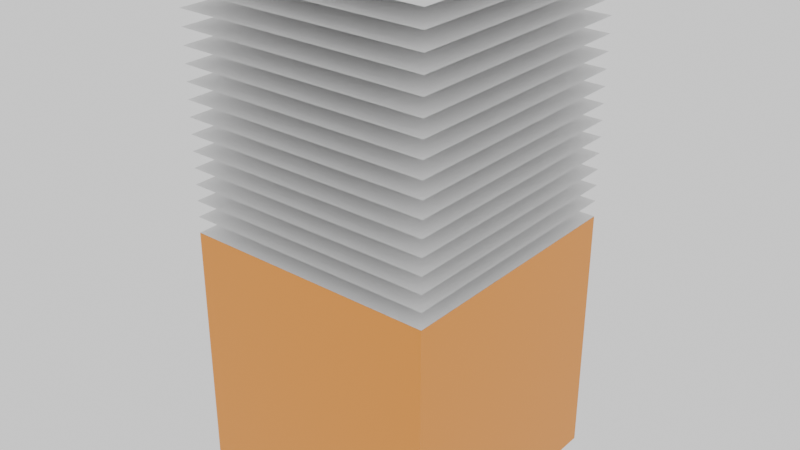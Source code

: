 # Source: part_1x1_floor.blend  (saved by Blender 4.5.92; exported with 4.5.12 LTS)
import bpy
from mathutils import Matrix  # noqa: F401  (used for matrix-valued properties, if any)

bpy.ops.wm.read_factory_settings(use_empty=True)
scene = bpy.context.scene
scene.name = 'Scene'

# ---- collections
col_collection = bpy.data.collections.new('Collection'); scene.collection.children.link(col_collection)

# ---- materials (node trees are filled in below, after node groups)
mat_lvl_0_floor = bpy.data.materials.new('lvl_0_floor')
mat_lvl_0_carpet_fur = bpy.data.materials.new('lvl_0_carpet_fur')

# ---- material node trees
mat_lvl_0_floor.use_nodes = True; mat_lvl_0_floor.node_tree.nodes.clear()
_N = mat_lvl_0_floor.node_tree.nodes; _L = mat_lvl_0_floor.node_tree.links
n0 = _N.new('ShaderNodeBsdfPrincipled'); n0.name = 'Principled BSDF'; n0.location = (10, 300)
n0.inputs[0].default_value = (0.8001, 0.2868, 0.01531, 1.0)
n1 = _N.new('ShaderNodeOutputMaterial'); n1.name = 'Material Output'; n1.location = (300, 300)
_L.new(n0.outputs[0], n1.inputs[0])
n1.is_active_output = True
mat_lvl_0_carpet_fur.use_nodes = True; mat_lvl_0_carpet_fur.node_tree.nodes.clear()
_N = mat_lvl_0_carpet_fur.node_tree.nodes; _L = mat_lvl_0_carpet_fur.node_tree.links
n0 = _N.new('ShaderNodeBsdfPrincipled'); n0.name = 'Principled BSDF'; n0.location = (-200, 100)
n1 = _N.new('ShaderNodeOutputMaterial'); n1.name = 'Material Output'; n1.location = (200, 100)
_L.new(n0.outputs[0], n1.inputs[0])
n1.is_active_output = True

# ---- world
world_world = bpy.data.worlds.new('World'); scene.world = world_world
world_world.use_nodes = True; world_world.node_tree.nodes.clear()
_N = world_world.node_tree.nodes; _L = world_world.node_tree.links
n0 = _N.new('ShaderNodeOutputWorld'); n0.name = 'World Output'; n0.location = (300, 300)
n1 = _N.new('ShaderNodeBackground'); n1.name = 'Background'; n1.location = (10, 300)
n1.inputs[0].default_value = (1.0, 1.0, 1.0, 1.0)
_L.new(n1.outputs[0], n0.inputs[0])
n0.is_active_output = True
world_world.color = (0.05088, 0.05088, 0.05088)
world_world.sun_shadow_jitter_overblur = 0.0

# ---- meshes
me_cube = bpy.data.meshes.new('Cube')
me_cube.from_pydata([(0.5, 0.5, -1.0), (0.5, -0.5, -1.0), (-0.5, 0.5, -1.0), (-0.5, -0.5, -1.0), (0.5, -0.5, 0.0), (-0.5, -0.5, 0.0), (0.5, 0.5, 0.0), (-0.5, 0.5, 0.0)], [], [(0, 1, 3, 2), (6, 7, 5, 4), (2, 3, 5, 7), (3, 1, 4, 5), (0, 2, 7, 6), (1, 0, 6, 4)])
_uv = me_cube.uv_layers.new(name='UVMap')
_uv.uv.foreach_set('vector', [0.4583, 0.4583, 0.4583, 0.5417, 0.5417, 0.5417, 0.5417, 0.4583, 0.4583, 0.4583, 0.5417, 0.4583, 0.5417, 0.5417, 0.4583, 0.5417, 0.5417, 0.4583, 0.5417, 0.5417, 0.5417, 0.5417, 0.5417, 0.4583, 0.5417, 0.5417, 0.4583, 0.5417, 0.4583, 0.5417, 0.5417, 0.5417, 0.4583, 0.4583, 0.5417, 0.4583, 0.5417, 0.4583, 0.4583, 0.4583, 0.4583, 0.5417, 0.4583, 0.4583, 0.4583, 0.4583, 0.4583, 0.5417])
me_cube.materials.append(mat_lvl_0_floor)
me_cube.use_mirror_vertex_groups = False
me_cube.update()
me_cube_001 = bpy.data.meshes.new('Cube.001')
me_cube_001.from_pydata([(0.5, -0.5, 0.001185), (-0.5, -0.5, 0.001185), (0.5, 0.5, 0.001185), (-0.5, 0.5, 0.001185), (0.5, -0.5, 0.06341), (-0.5, -0.5, 0.06341), (0.5, 0.5, 0.06341), (-0.5, 0.5, 0.06341), (-0.5, 0.5, 0.1256), (0.5, 0.5, 0.1256), (-0.5, -0.5, 0.1256), (0.5, -0.5, 0.1256), (0.5, -0.5, 0.1878), (-0.5, -0.5, 0.1878), (0.5, 0.5, 0.1878), (-0.5, 0.5, 0.1878), (0.5, -0.5, 0.2501), (-0.5, -0.5, 0.2501), (0.5, 0.5, 0.2501), (-0.5, 0.5, 0.2501), (-0.5, 0.5, 0.499), (0.5, 0.5, 0.499), (-0.5, -0.5, 0.499), (0.5, -0.5, 0.499), (0.5, -0.5, 0.3123), (-0.5, -0.5, 0.3123), (0.5, 0.5, 0.3123), (-0.5, 0.5, 0.3123), (-0.5, 0.5, 0.3745), (0.5, 0.5, 0.3745), (-0.5, -0.5, 0.3745), (0.5, -0.5, 0.3745), (0.5, -0.5, 0.4367), (-0.5, -0.5, 0.4367), (0.5, 0.5, 0.4367), (-0.5, 0.5, 0.4367), (0.5, -0.5, 0.5612), (-0.5, -0.5, 0.5612), (0.5, 0.5, 0.5612), (-0.5, 0.5, 0.5612), (-0.5, 0.5, 0.6234), (0.5, 0.5, 0.6234), (-0.5, -0.5, 0.6234), (0.5, -0.5, 0.6234), (0.5, -0.5, 0.6856), (-0.5, -0.5, 0.6856), (0.5, 0.5, 0.6856), (-0.5, 0.5, 0.6856), (0.5, -0.5, 0.7478), (-0.5, -0.5, 0.7478), (0.5, 0.5, 0.7478), (-0.5, 0.5, 0.7478), (0.5, -0.5, 0.8101), (-0.5, -0.5, 0.8101), (0.5, 0.5, 0.8101), (-0.5, 0.5, 0.8101), (-0.5, 0.5, 0.8723), (0.5, 0.5, 0.8723), (-0.5, -0.5, 0.8723), (0.5, -0.5, 0.8723), (0.5, -0.5, 0.9345), (-0.5, -0.5, 0.9345), (0.5, 0.5, 0.9345), (-0.5, 0.5, 0.9345), (0.5, -0.5, 0.9967), (-0.5, -0.5, 0.9967), (0.5, 0.5, 0.9967), (-0.5, 0.5, 0.9967)], [], [(2, 3, 1, 0), (6, 7, 5, 4), (9, 8, 10, 11), (14, 15, 13, 12), (18, 19, 17, 16), (21, 20, 22, 23), (26, 27, 25, 24), (29, 28, 30, 31), (34, 35, 33, 32), (38, 39, 37, 36), (41, 40, 42, 43), (46, 47, 45, 44), (50, 51, 49, 48), (54, 55, 53, 52), (57, 56, 58, 59), (62, 63, 61, 60), (66, 67, 65, 64)])
_uv = me_cube_001.uv_layers.new(name='UVMap')
_uv.uv.foreach_set('vector', [0.4583, 0.4583, 0.5417, 0.4583, 0.5417, 0.5417, 0.4583, 0.5417, 0.4583, 0.4583, 0.5417, 0.4583, 0.5417, 0.5417, 0.4583, 0.5417, 0.4583, 0.4583, 0.5417, 0.4583, 0.5417, 0.5417, 0.4583, 0.5417, 0.4583, 0.4583, 0.5417, 0.4583, 0.5417, 0.5417, 0.4583, 0.5417, 0.4583, 0.4583, 0.5417, 0.4583, 0.5417, 0.5417, 0.4583, 0.5417, 0.4583, 0.4583, 0.5417, 0.4583, 0.5417, 0.5417, 0.4583, 0.5417, 0.4583, 0.4583, 0.5417, 0.4583, 0.5417, 0.5417, 0.4583, 0.5417, 0.4583, 0.4583, 0.5417, 0.4583, 0.5417, 0.5417, 0.4583, 0.5417, 0.4583, 0.4583, 0.5417, 0.4583, 0.5417, 0.5417, 0.4583, 0.5417, 0.4583, 0.4583, 0.5417, 0.4583, 0.5417, 0.5417, 0.4583, 0.5417, 0.4583, 0.4583, 0.5417, 0.4583, 0.5417, 0.5417, 0.4583, 0.5417, 0.4583, 0.4583, 0.5417, 0.4583, 0.5417, 0.5417, 0.4583, 0.5417, 0.4583, 0.4583, 0.5417, 0.4583, 0.5417, 0.5417, 0.4583, 0.5417, 0.4583, 0.4583, 0.5417, 0.4583, 0.5417, 0.5417, 0.4583, 0.5417, 0.4583, 0.4583, 0.5417, 0.4583, 0.5417, 0.5417, 0.4583, 0.5417, 0.4583, 0.4583, 0.5417, 0.4583, 0.5417, 0.5417, 0.4583, 0.5417, 0.4583, 0.4583, 0.5417, 0.4583, 0.5417, 0.5417, 0.4583, 0.5417])
me_cube_001.materials.append(mat_lvl_0_carpet_fur)
me_cube_001.use_mirror_vertex_groups = False
me_cube_001.update()

# ---- objects
ob_base = bpy.data.objects.new('base', me_cube)
ob_fur = bpy.data.objects.new('_fur', me_cube_001)

# ---- transforms, parenting, visibility, modifiers, constraints
ob_base.location = (0.0, 0.0, 0.0)
ob_base.lock_rotations_4d = False
ob_base.empty_display_type = 'ARROWS'
ob_base.lineart.crease_threshold = 0.0
ob_fur.parent = ob_base
ob_fur.location = (0.0, 0.0, 0.0)
ob_fur.lock_rotations_4d = False
ob_fur.empty_display_type = 'ARROWS'
ob_fur.lineart.crease_threshold = 0.0

# ---- collection membership
col_collection.objects.link(ob_base)
col_collection.objects.link(ob_fur)

# ---- scene / render settings (as saved in the file)
scene.frame_start = 1; scene.frame_end = 250; scene.frame_set(1)
scene.render.engine = 'BLENDER_EEVEE_NEXT'
bpy.context.view_layer.update()

# ---- added for rendering (the .blend has no active camera): camera
cam_auto = bpy.data.cameras.new('AutoCamera')
cam_auto.lens = 50.0
cam_auto.sensor_width = 36.0
cam_auto.clip_end = 1000.0
ob_auto_camera = bpy.data.objects.new('AutoCamera', cam_auto)
scene.collection.objects.link(ob_auto_camera)
ob_auto_camera.location = (2.26385, -2.71662, 1.80944)
ob_auto_camera.rotation_euler = (1.09748, -7.21219e-08, 0.694738)
scene.camera = ob_auto_camera
bpy.context.view_layer.update()
